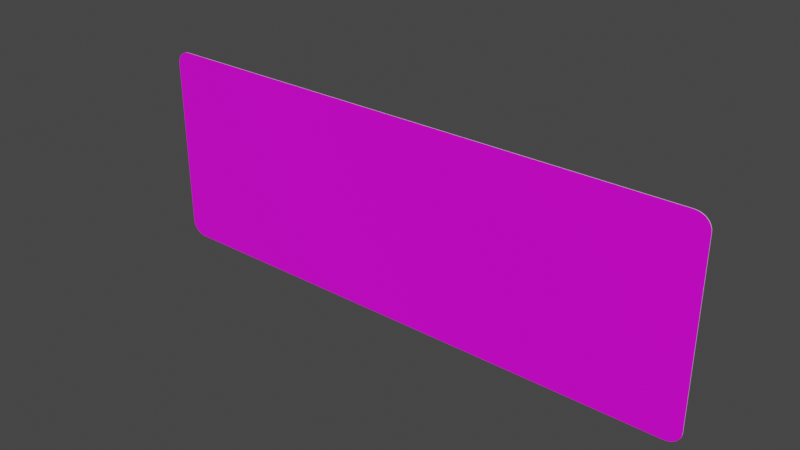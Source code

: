 # Source: rechteck_800_2250.blend  (saved by Blender 3.2.14; exported with 4.5.12 LTS)
import bpy
from mathutils import Matrix  # noqa: F401  (used for matrix-valued properties, if any)

bpy.ops.wm.read_factory_settings(use_empty=True)
scene = bpy.context.scene
scene.name = 'Scene'

# ---- collections
col_collection = bpy.data.collections.new('Collection'); scene.collection.children.link(col_collection)

# ---- images (referenced by path relative to the original .blend; pixels are not part of the script)
import os
ASSET_DIR = os.environ.get("B2B_ASSET_DIR", "")  # directory of the original .blend (textures are referenced by path, not embedded)
HERE = os.path.dirname(os.path.abspath(__file__))  # packed textures are extracted next to this script under _unpacked/

def load_image(name, relpath, width, height, colorspace="sRGB"):
    """Load a texture the original file referenced (path relative to the .blend, or extracted next to this script)."""
    p = next((c for c in (os.path.join(HERE, relpath), os.path.join(ASSET_DIR, relpath)) if relpath and os.path.exists(c)), "")
    if p:
        img = bpy.data.images.load(p, check_existing=True)
        img.name = name
    else:  # same state as the original file: an image datablock whose file is absent (Cycles renders it pink)
        img = bpy.data.images.new(name, width, height)
        img.source = "FILE"
        img.filepath = "//" + (relpath or name)
    img.colorspace_settings.name = colorspace
    return img
img_rohling_jpg = load_image('rohling.jpg', 'rohling.jpg', 1024, 1024, 'sRGB')

# ---- materials (node trees are filled in below, after node groups)
mat_material = bpy.data.materials.new('Material')
mat_material.alpha_threshold = 0.0
mat_material.use_transparent_shadow = False
mat_material.line_color = (0.0, 0.0, 0.0, 1.0)
mat_material_001 = bpy.data.materials.new('Material.001')
mat_material_001.use_transparent_shadow = False

# ---- material node trees
mat_material.use_nodes = True; mat_material.node_tree.nodes.clear()
_N = mat_material.node_tree.nodes; _L = mat_material.node_tree.links
n0 = _N.new('ShaderNodeOutputMaterial'); n0.name = 'Material Output'; n0.location = (300, 300)
n1 = _N.new('ShaderNodeBsdfPrincipled'); n1.name = 'Principled BSDF'; n1.location = (10, 300)
n1.distribution = 'GGX'
n1.subsurface_method = 'RANDOM_WALK_SKIN'
n1.inputs[2].default_value = 0.4
n1.inputs[3].default_value = 1.45
n1.inputs[27].default_value = (0.0, 0.0, 0.0, 1.0)
n1.inputs[28].default_value = 1.0
n2 = _N.new('ShaderNodeTexImage'); n2.name = 'Image Texture'; n2.location = (-280, 280)
n2.image = img_rohling_jpg
_L.new(n1.outputs[0], n0.inputs[0])
_L.new(n2.outputs[0], n1.inputs[0])
n0.is_active_output = True
mat_material_001.use_nodes = True; mat_material_001.node_tree.nodes.clear()
_N = mat_material_001.node_tree.nodes; _L = mat_material_001.node_tree.links
n0 = _N.new('ShaderNodeBsdfPrincipled'); n0.name = 'Principled BSDF'; n0.location = (10, 300)
n0.distribution = 'GGX'
n0.subsurface_method = 'RANDOM_WALK_SKIN'
n0.inputs[3].default_value = 1.45
n0.inputs[27].default_value = (0.0, 0.0, 0.0, 1.0)
n0.inputs[28].default_value = 1.0
n1 = _N.new('ShaderNodeOutputMaterial'); n1.name = 'Material Output'; n1.location = (300, 300)
_L.new(n0.outputs[0], n1.inputs[0])
n1.is_active_output = True

# ---- world
world_world = bpy.data.worlds.new('World'); scene.world = world_world
world_world.use_nodes = True; world_world.node_tree.nodes.clear()
_N = world_world.node_tree.nodes; _L = world_world.node_tree.links
n0 = _N.new('ShaderNodeOutputWorld'); n0.name = 'World Output'; n0.location = (300, 300)
n1 = _N.new('ShaderNodeBackground'); n1.name = 'Background'; n1.location = (10, 300)
n1.inputs[0].default_value = (0.05088, 0.05088, 0.05088, 1.0)
_L.new(n1.outputs[0], n0.inputs[0])
n0.is_active_output = True
world_world.color = (0.05088, 0.05088, 0.05088)
world_world.use_sun_shadow = False
world_world.sun_shadow_jitter_overblur = 0.0

# ---- meshes
me_plane = bpy.data.meshes.new('Plane')
me_plane.from_pydata([(-0.9456, 0.0, -4.371e-08), (-1.0, 0.05442, -4.074e-08), (-0.9541, 0.00067, -4.367e-08), (-0.9624, 0.002663, -4.357e-08), (-0.9703, 0.005931, -4.339e-08), (-0.9776, 0.01039, -4.314e-08), (-0.9841, 0.01594, -4.284e-08), (-0.9896, 0.02243, -4.249e-08), (-0.9941, 0.02971, -4.209e-08), (-0.9973, 0.0376, -4.166e-08), (-0.9993, 0.04591, -4.12e-08), (1.0, 0.05442, -4.074e-08), (0.9456, 0.0, -4.371e-08), (0.9993, 0.04591, -4.12e-08), (0.9973, 0.0376, -4.166e-08), (0.9941, 0.02971, -4.209e-08), (0.9896, 0.02243, -4.249e-08), (0.9841, 0.01594, -4.284e-08), (0.9776, 0.01039, -4.314e-08), (0.9703, 0.005931, -4.339e-08), (0.9624, 0.002663, -4.357e-08), (0.9541, 0.00067, -4.367e-08), (-1.0, 0.7456, -2.973e-09), (-0.9456, 0.8, 0.0), (-0.9993, 0.7541, -2.508e-09), (-0.9973, 0.7624, -2.055e-09), (-0.9941, 0.7703, -1.623e-09), (-0.9896, 0.7776, -1.226e-09), (-0.9841, 0.7841, -8.709e-10), (-0.9776, 0.7896, -5.679e-10), (-0.9703, 0.7941, -3.241e-10), (-0.9624, 0.7973, -1.455e-10), (-0.9541, 0.7993, -3.661e-11), (0.9456, 0.8, 0.0), (1.0, 0.7456, -2.973e-09), (0.9541, 0.7993, -3.661e-11), (0.9624, 0.7973, -1.455e-10), (0.9703, 0.7941, -3.241e-10), (0.9776, 0.7896, -5.679e-10), (0.9841, 0.7841, -8.709e-10), (0.9896, 0.7776, -1.226e-09), (0.9941, 0.7703, -1.623e-09), (0.9973, 0.7624, -2.055e-09), (0.9993, 0.7541, -2.508e-09), (-0.9456, 0.8, 0.002), (-1.0, 0.7456, 0.002), (-0.9541, 0.7993, 0.002), (-0.9624, 0.7973, 0.002), (-0.9703, 0.7941, 0.002), (-0.9776, 0.7896, 0.002), (-0.9841, 0.7841, 0.002), (-0.9896, 0.7776, 0.002), (-0.9941, 0.7703, 0.002), (-0.9973, 0.7624, 0.002), (-0.9993, 0.7541, 0.002), (-1.0, 0.05442, 0.002), (-0.9456, -2.427e-08, 0.002), (-0.9993, 0.04591, 0.002), (-0.9973, 0.0376, 0.002), (-0.9941, 0.02971, 0.002), (-0.9896, 0.02243, 0.002), (-0.9841, 0.01594, 0.002), (-0.9776, 0.01039, 0.002), (-0.9703, 0.005931, 0.002), (-0.9624, 0.002663, 0.002), (-0.9541, 0.00067, 0.002), (0.9456, -2.427e-08, 0.002), (1.0, 0.05442, 0.002), (0.9541, 0.00067, 0.002), (0.9624, 0.002663, 0.002), (0.9703, 0.005931, 0.002), (0.9776, 0.01039, 0.002), (0.9841, 0.01594, 0.002), (0.9896, 0.02243, 0.002), (0.9941, 0.02971, 0.002), (0.9973, 0.0376, 0.002), (0.9993, 0.04591, 0.002), (1.0, 0.7456, 0.002), (0.9456, 0.8, 0.002), (0.9993, 0.7541, 0.002), (0.9973, 0.7624, 0.002), (0.9941, 0.7703, 0.002), (0.9896, 0.7776, 0.002), (0.9841, 0.7841, 0.002), (0.9776, 0.7896, 0.002), (0.9703, 0.7941, 0.002), (0.9624, 0.7973, 0.002), (0.9541, 0.7993, 0.002)], [], [(11, 34, 77, 67), (66, 68, 69, 70, 71, 72, 73, 74, 75, 76, 67, 77, 79, 80, 81, 82, 83, 84, 85, 86, 87, 78, 44, 46, 47, 48, 49, 50, 51, 52, 53, 54, 45, 55, 57, 58, 59, 60, 61, 62, 63, 64, 65, 56), (0, 12, 66, 56), (22, 1, 55, 45), (33, 35, 36, 37, 38, 39, 40, 41, 42, 43, 34, 11, 13, 14, 15, 16, 17, 18, 19, 20, 21, 12, 0, 2, 3, 4, 5, 6, 7, 8, 9, 10, 1, 22, 24, 25, 26, 27, 28, 29, 30, 31, 32, 23), (33, 78, 87, 35), (35, 87, 86, 36), (36, 86, 85, 37), (37, 85, 84, 38), (38, 84, 83, 39), (39, 83, 82, 40), (40, 82, 81, 41), (41, 81, 80, 42), (42, 80, 79, 43), (43, 79, 77, 34), (66, 12, 21, 68), (68, 21, 20, 69), (69, 20, 19, 70), (70, 19, 18, 71), (71, 18, 17, 72), (72, 17, 16, 73), (73, 16, 15, 74), (74, 15, 14, 75), (75, 14, 13, 76), (76, 13, 11, 67), (0, 56, 65, 2), (2, 65, 64, 3), (3, 64, 63, 4), (4, 63, 62, 5), (5, 62, 61, 6), (6, 61, 60, 7), (7, 60, 59, 8), (8, 59, 58, 9), (9, 58, 57, 10), (10, 57, 55, 1), (44, 23, 32, 46), (46, 32, 31, 47), (47, 31, 30, 48), (48, 30, 29, 49), (49, 29, 28, 50), (50, 28, 27, 51), (51, 27, 26, 52), (52, 26, 25, 53), (53, 25, 24, 54), (54, 24, 22, 45), (33, 23, 44, 78)])
me_plane.polygons.foreach_set('material_index', [1, 0, 1, 1, 1, 1, 1, 1, 1, 1, 1, 1, 1, 1, 1, 1, 1, 1, 1, 1, 1, 1, 1, 1, 1, 1, 1, 1, 1, 1, 1, 1, 1, 1, 1, 1, 1, 1, 1, 1, 1, 1, 1, 1, 1, 1])
_uv = me_plane.uv_layers.new(name='UVMap')
_uv.uv.foreach_set('vector', [1.0, 0.06802, 1.0, 0.932, 1.0, 0.932, 1.0, 0.06802, 0.9697, 0.006247, 0.974, 0.007074, 0.9781, 0.009535, 0.982, 0.01357, 0.9856, 0.01908, 0.9889, 0.02592, 0.9916, 0.03394, 0.9938, 0.04292, 0.9954, 0.05266, 0.9964, 0.06291, 0.9968, 0.07342, 0.9968, 0.9266, 0.9964, 0.9371, 0.9954, 0.9473, 0.9938, 0.9571, 0.9916, 0.9661, 0.9889, 0.9741, 0.9856, 0.9809, 0.982, 0.9864, 0.9781, 0.9905, 0.974, 0.9929, 0.9697, 0.9938, 0.03026, 0.9938, 0.02603, 0.9929, 0.02191, 0.9905, 0.01799, 0.9864, 0.01437, 0.9809, 0.01115, 0.9741, 0.008392, 0.9661, 0.006175, 0.9571, 0.004552, 0.9473, 0.003562, 0.9371, 0.003229, 0.9266, 0.003229, 0.07342, 0.003562, 0.06291, 0.004552, 0.05266, 0.006175, 0.04292, 0.008392, 0.03394, 0.01115, 0.02592, 0.01437, 0.01908, 0.01799, 0.01357, 0.02191, 0.009535, 0.02603, 0.007074, 0.03026, 0.006247, 0.02721, 0.0, 0.9728, 0.0, 0.9728, 0.0, 0.02721, 0.0, 0.0, 0.932, 0.0, 0.06802, 0.0, 0.06802, 0.0, 0.932, 0.9728, 1.0, 0.977, 0.9997, 0.9812, 0.9989, 0.9851, 0.9975, 0.9888, 0.9957, 0.9973, 0.9934, 0.9983, 0.972, 0.999, 0.9629, 0.9996, 0.953, 0.9999, 0.9426, 1.0, 0.932, 1.0, 0.06802, 0.9999, 0.05738, 0.9996, 0.047, 0.999, 0.03714, 0.9983, 0.02804, 0.9973, 0.006641, 0.9888, 0.00433, 0.9851, 0.002471, 0.9812, 0.00111, 0.977, 0.0002792, 0.9728, 0.0, 0.02721, 0.0, 0.02295, 0.0002792, 0.0188, 0.00111, 0.01486, 0.002471, 0.01122, 0.00433, 0.002656, 0.006641, 0.001732, 0.02804, 0.0009885, 0.03714, 0.0004439, 0.047, 0.0001117, 0.05738, 0.0, 0.06802, 0.0, 0.932, 0.0001117, 0.9426, 0.0004439, 0.953, 0.0009885, 0.9629, 0.001732, 0.972, 0.002656, 0.9934, 0.01122, 0.9957, 0.01486, 0.9975, 0.0188, 0.9989, 0.02295, 0.9997, 0.02721, 1.0, 0.9728, 1.0, 0.9728, 1.0, 0.977, 0.9997, 0.977, 0.9997, 0.977, 0.9997, 0.977, 0.9997, 0.9812, 0.9989, 0.9812, 0.9989, 0.9812, 0.9989, 0.9812, 0.9989, 0.9851, 0.9975, 0.9851, 0.9975, 0.9851, 0.9975, 0.9851, 0.9975, 0.9888, 0.9957, 0.9888, 0.9957, 0.9888, 0.9957, 0.9888, 0.9957, 0.9973, 0.9934, 0.9973, 0.9934, 0.9973, 0.9934, 0.9973, 0.9934, 0.9983, 0.972, 0.9983, 0.972, 0.9983, 0.972, 0.9983, 0.972, 0.999, 0.9629, 0.999, 0.9629, 0.999, 0.9629, 0.999, 0.9629, 0.9996, 0.953, 0.9996, 0.953, 0.9996, 0.953, 0.9996, 0.953, 0.9999, 0.9426, 0.9999, 0.9426, 0.9999, 0.9426, 0.9999, 0.9426, 1.0, 0.932, 1.0, 0.932, 0.9728, 0.0, 0.9728, 0.0, 0.977, 0.0002792, 0.977, 0.0002792, 0.977, 0.0002792, 0.977, 0.0002792, 0.9812, 0.00111, 0.9812, 0.00111, 0.9812, 0.00111, 0.9812, 0.00111, 0.9851, 0.002471, 0.9851, 0.002471, 0.9851, 0.002471, 0.9851, 0.002471, 0.9888, 0.00433, 0.9888, 0.00433, 0.9888, 0.00433, 0.9888, 0.00433, 0.9973, 0.006641, 0.9973, 0.006641, 0.9973, 0.006641, 0.9973, 0.006641, 0.9983, 0.02804, 0.9983, 0.02804, 0.9983, 0.02804, 0.9983, 0.02804, 0.999, 0.03714, 0.999, 0.03714, 0.999, 0.03714, 0.999, 0.03714, 0.9996, 0.047, 0.9996, 0.047, 0.9996, 0.047, 0.9996, 0.047, 0.9999, 0.05738, 0.9999, 0.05738, 0.9999, 0.05738, 0.9999, 0.05738, 1.0, 0.06802, 1.0, 0.06802, 0.02721, 0.0, 0.02721, 0.0, 0.02295, 0.0002792, 0.02295, 0.0002792, 0.02295, 0.0002792, 0.02295, 0.0002792, 0.0188, 0.00111, 0.0188, 0.00111, 0.0188, 0.00111, 0.0188, 0.00111, 0.01486, 0.002471, 0.01486, 0.002471, 0.01486, 0.002471, 0.01486, 0.002471, 0.01122, 0.00433, 0.01122, 0.00433, 0.01122, 0.00433, 0.01122, 0.00433, 0.002656, 0.006641, 0.002656, 0.006641, 0.002656, 0.006641, 0.002656, 0.006641, 0.001732, 0.02804, 0.001732, 0.02804, 0.001732, 0.02804, 0.001732, 0.02804, 0.0009885, 0.03714, 0.0009885, 0.03714, 0.0009885, 0.03714, 0.0009885, 0.03714, 0.0004439, 0.047, 0.0004439, 0.047, 0.0004439, 0.047, 0.0004439, 0.047, 0.0001117, 0.05738, 0.0001117, 0.05738, 0.0001117, 0.05738, 0.0001117, 0.05738, 0.0, 0.06802, 0.0, 0.06802, 0.02721, 1.0, 0.02721, 1.0, 0.02295, 0.9997, 0.02295, 0.9997, 0.02295, 0.9997, 0.02295, 0.9997, 0.0188, 0.9989, 0.0188, 0.9989, 0.0188, 0.9989, 0.0188, 0.9989, 0.01486, 0.9975, 0.01486, 0.9975, 0.01486, 0.9975, 0.01486, 0.9975, 0.01122, 0.9957, 0.01122, 0.9957, 0.01122, 0.9957, 0.01122, 0.9957, 0.002656, 0.9934, 0.002656, 0.9934, 0.002656, 0.9934, 0.002656, 0.9934, 0.001732, 0.972, 0.001732, 0.972, 0.001732, 0.972, 0.001732, 0.972, 0.0009885, 0.9629, 0.0009885, 0.9629, 0.0009885, 0.9629, 0.0009885, 0.9629, 0.0004439, 0.953, 0.0004439, 0.953, 0.0004439, 0.953, 0.0004439, 0.953, 0.0001117, 0.9426, 0.0001117, 0.9426, 0.0001117, 0.9426, 0.0001117, 0.9426, 0.0, 0.932, 0.0, 0.932, 0.9728, 1.0, 0.02721, 1.0, 0.02721, 1.0, 0.9728, 1.0])
me_plane.materials.append(mat_material)
me_plane.materials.append(mat_material_001)
me_plane.update()

# ---- objects
ob_plane = bpy.data.objects.new('Plane', me_plane)

# ---- transforms, parenting, visibility, modifiers, constraints
ob_plane.location = (0.0, 0.0, 0.0)
ob_plane.rotation_euler = (1.571, 0.0, 0.0)
ob_plane.scale = (1.125, 1.0, 1.0)

# ---- collection membership
col_collection.objects.link(ob_plane)

# ---- scene / render settings (as saved in the file)
scene.frame_start = 1; scene.frame_end = 250; scene.frame_set(1)
scene.render.engine = 'BLENDER_EEVEE_NEXT'
scene.cycles.sampling_pattern = 'TABULATED_SOBOL'
scene.cycles.use_light_tree = False
scene.view_settings.view_transform = 'Filmic'
bpy.context.view_layer.update()

# ---- added for rendering (the .blend has no active camera and no usable light): camera, sun
cam_auto = bpy.data.cameras.new('AutoCamera')
cam_auto.lens = 50.0
cam_auto.sensor_width = 36.0
cam_auto.clip_end = 1000.0
ob_auto_camera = bpy.data.objects.new('AutoCamera', cam_auto)
scene.collection.objects.link(ob_auto_camera)
ob_auto_camera.location = (2.20943, -2.65231, 2.16754)
ob_auto_camera.rotation_euler = (1.09748, -7.21219e-08, 0.694738)
scene.camera = ob_auto_camera
light_auto_sun = bpy.data.lights.new('AutoSun', 'SUN')
light_auto_sun.energy = 3.0
light_auto_sun.angle = 0.0523599
ob_auto_sun = bpy.data.objects.new('AutoSun', light_auto_sun)
scene.collection.objects.link(ob_auto_sun)
ob_auto_sun.rotation_euler = (0.872665, 0.174533, 0.523599)
bpy.context.view_layer.update()
